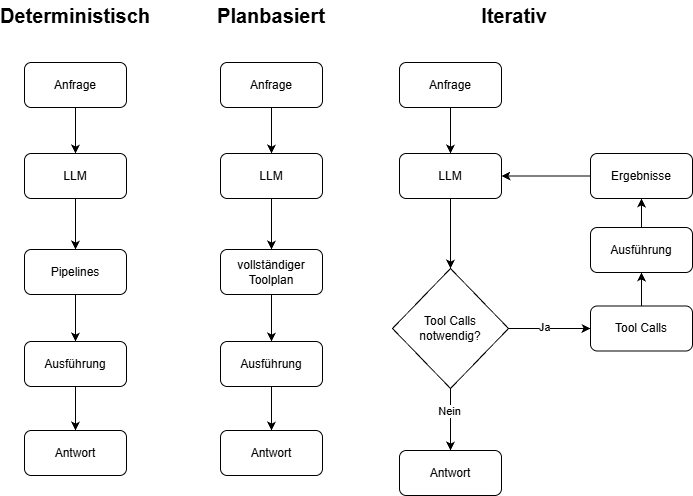

The diagram above was exported from draw.io. Its source (the exported page's mxGraphModel, read from the mxfile embedded in the PNG):
<mxGraphModel dx="2066" dy="1184" grid="0" gridSize="10" guides="1" tooltips="1" connect="1" arrows="1" fold="1" page="1" pageScale="1" pageWidth="850" pageHeight="1100" math="0" shadow="0">
  <root>
    <mxCell id="0" />
    <mxCell id="1" parent="0" />
    <mxCell id="iC-CDTqX3nRJYFl9kx-c-7" edge="1" parent="1" source="iC-CDTqX3nRJYFl9kx-c-1" style="edgeStyle=orthogonalEdgeStyle;rounded=0;orthogonalLoop=1;jettySize=auto;html=1;exitX=0.5;exitY=1;exitDx=0;exitDy=0;" target="iC-CDTqX3nRJYFl9kx-c-2">
      <mxGeometry relative="1" as="geometry" />
    </mxCell>
    <mxCell id="iC-CDTqX3nRJYFl9kx-c-1" parent="1" style="rounded=1;whiteSpace=wrap;html=1;" value="Anfrage" vertex="1">
      <mxGeometry height="45" width="102" x="114" y="153" as="geometry" />
    </mxCell>
    <mxCell id="iC-CDTqX3nRJYFl9kx-c-8" edge="1" parent="1" source="iC-CDTqX3nRJYFl9kx-c-2" style="edgeStyle=orthogonalEdgeStyle;rounded=0;orthogonalLoop=1;jettySize=auto;html=1;exitX=0.5;exitY=1;exitDx=0;exitDy=0;entryX=0.5;entryY=0;entryDx=0;entryDy=0;" target="iC-CDTqX3nRJYFl9kx-c-5">
      <mxGeometry relative="1" as="geometry" />
    </mxCell>
    <mxCell id="iC-CDTqX3nRJYFl9kx-c-2" parent="1" style="rounded=1;whiteSpace=wrap;html=1;" value="LLM" vertex="1">
      <mxGeometry height="45" width="102" x="114" y="244" as="geometry" />
    </mxCell>
    <mxCell id="iC-CDTqX3nRJYFl9kx-c-10" edge="1" parent="1" source="iC-CDTqX3nRJYFl9kx-c-3" style="edgeStyle=orthogonalEdgeStyle;rounded=0;orthogonalLoop=1;jettySize=auto;html=1;exitX=0.5;exitY=1;exitDx=0;exitDy=0;entryX=0.5;entryY=0;entryDx=0;entryDy=0;" target="iC-CDTqX3nRJYFl9kx-c-6">
      <mxGeometry relative="1" as="geometry" />
    </mxCell>
    <mxCell id="iC-CDTqX3nRJYFl9kx-c-3" parent="1" style="rounded=1;whiteSpace=wrap;html=1;" value="Ausführung" vertex="1">
      <mxGeometry height="45" width="102" x="114" y="432" as="geometry" />
    </mxCell>
    <mxCell id="iC-CDTqX3nRJYFl9kx-c-9" edge="1" parent="1" source="iC-CDTqX3nRJYFl9kx-c-5" style="edgeStyle=orthogonalEdgeStyle;rounded=0;orthogonalLoop=1;jettySize=auto;html=1;exitX=0.5;exitY=1;exitDx=0;exitDy=0;entryX=0.5;entryY=0;entryDx=0;entryDy=0;" target="iC-CDTqX3nRJYFl9kx-c-3">
      <mxGeometry relative="1" as="geometry" />
    </mxCell>
    <mxCell id="iC-CDTqX3nRJYFl9kx-c-5" parent="1" style="rounded=1;whiteSpace=wrap;html=1;" value="Pipelines" vertex="1">
      <mxGeometry height="45" width="102" x="114" y="340" as="geometry" />
    </mxCell>
    <mxCell id="iC-CDTqX3nRJYFl9kx-c-6" parent="1" style="rounded=1;whiteSpace=wrap;html=1;" value="Antwort" vertex="1">
      <mxGeometry height="45" width="102" x="114" y="521" as="geometry" />
    </mxCell>
    <mxCell id="iC-CDTqX3nRJYFl9kx-c-11" edge="1" parent="1" source="iC-CDTqX3nRJYFl9kx-c-12" style="edgeStyle=orthogonalEdgeStyle;rounded=0;orthogonalLoop=1;jettySize=auto;html=1;exitX=0.5;exitY=1;exitDx=0;exitDy=0;" target="iC-CDTqX3nRJYFl9kx-c-14">
      <mxGeometry relative="1" as="geometry" />
    </mxCell>
    <mxCell id="iC-CDTqX3nRJYFl9kx-c-12" parent="1" style="rounded=1;whiteSpace=wrap;html=1;" value="Anfrage" vertex="1">
      <mxGeometry height="45" width="102" x="310" y="153" as="geometry" />
    </mxCell>
    <mxCell id="iC-CDTqX3nRJYFl9kx-c-13" edge="1" parent="1" source="iC-CDTqX3nRJYFl9kx-c-14" style="edgeStyle=orthogonalEdgeStyle;rounded=0;orthogonalLoop=1;jettySize=auto;html=1;exitX=0.5;exitY=1;exitDx=0;exitDy=0;entryX=0.5;entryY=0;entryDx=0;entryDy=0;" target="iC-CDTqX3nRJYFl9kx-c-18">
      <mxGeometry relative="1" as="geometry" />
    </mxCell>
    <mxCell id="iC-CDTqX3nRJYFl9kx-c-14" parent="1" style="rounded=1;whiteSpace=wrap;html=1;" value="LLM" vertex="1">
      <mxGeometry height="45" width="102" x="310" y="244" as="geometry" />
    </mxCell>
    <mxCell id="iC-CDTqX3nRJYFl9kx-c-15" edge="1" parent="1" source="iC-CDTqX3nRJYFl9kx-c-16" style="edgeStyle=orthogonalEdgeStyle;rounded=0;orthogonalLoop=1;jettySize=auto;html=1;exitX=0.5;exitY=1;exitDx=0;exitDy=0;entryX=0.5;entryY=0;entryDx=0;entryDy=0;" target="iC-CDTqX3nRJYFl9kx-c-19">
      <mxGeometry relative="1" as="geometry" />
    </mxCell>
    <mxCell id="iC-CDTqX3nRJYFl9kx-c-16" parent="1" style="rounded=1;whiteSpace=wrap;html=1;" value="Ausführung" vertex="1">
      <mxGeometry height="45" width="102" x="310" y="432" as="geometry" />
    </mxCell>
    <mxCell id="iC-CDTqX3nRJYFl9kx-c-17" edge="1" parent="1" source="iC-CDTqX3nRJYFl9kx-c-18" style="edgeStyle=orthogonalEdgeStyle;rounded=0;orthogonalLoop=1;jettySize=auto;html=1;exitX=0.5;exitY=1;exitDx=0;exitDy=0;entryX=0.5;entryY=0;entryDx=0;entryDy=0;" target="iC-CDTqX3nRJYFl9kx-c-16">
      <mxGeometry relative="1" as="geometry" />
    </mxCell>
    <mxCell id="iC-CDTqX3nRJYFl9kx-c-18" parent="1" style="rounded=1;whiteSpace=wrap;html=1;" value="vollständiger Toolplan" vertex="1">
      <mxGeometry height="45" width="102" x="310" y="340" as="geometry" />
    </mxCell>
    <mxCell id="iC-CDTqX3nRJYFl9kx-c-19" parent="1" style="rounded=1;whiteSpace=wrap;html=1;" value="Antwort" vertex="1">
      <mxGeometry height="45" width="102" x="310" y="521" as="geometry" />
    </mxCell>
    <mxCell id="iC-CDTqX3nRJYFl9kx-c-20" edge="1" parent="1" source="iC-CDTqX3nRJYFl9kx-c-21" style="edgeStyle=orthogonalEdgeStyle;rounded=0;orthogonalLoop=1;jettySize=auto;html=1;exitX=0.5;exitY=1;exitDx=0;exitDy=0;" target="iC-CDTqX3nRJYFl9kx-c-23">
      <mxGeometry relative="1" as="geometry" />
    </mxCell>
    <mxCell id="iC-CDTqX3nRJYFl9kx-c-21" parent="1" style="rounded=1;whiteSpace=wrap;html=1;" value="Anfrage" vertex="1">
      <mxGeometry height="45" width="102" x="489" y="153" as="geometry" />
    </mxCell>
    <mxCell id="iC-CDTqX3nRJYFl9kx-c-31" edge="1" parent="1" source="iC-CDTqX3nRJYFl9kx-c-23" style="edgeStyle=orthogonalEdgeStyle;rounded=0;orthogonalLoop=1;jettySize=auto;html=1;exitX=0.5;exitY=1;exitDx=0;exitDy=0;entryX=0.5;entryY=0;entryDx=0;entryDy=0;" target="iC-CDTqX3nRJYFl9kx-c-30">
      <mxGeometry relative="1" as="geometry" />
    </mxCell>
    <mxCell id="iC-CDTqX3nRJYFl9kx-c-23" parent="1" style="rounded=1;whiteSpace=wrap;html=1;" value="LLM" vertex="1">
      <mxGeometry height="45" width="102" x="489" y="244" as="geometry" />
    </mxCell>
    <mxCell id="iC-CDTqX3nRJYFl9kx-c-38" edge="1" parent="1" source="iC-CDTqX3nRJYFl9kx-c-25" style="edgeStyle=orthogonalEdgeStyle;rounded=0;orthogonalLoop=1;jettySize=auto;html=1;exitX=0.5;exitY=0;exitDx=0;exitDy=0;entryX=0.5;entryY=1;entryDx=0;entryDy=0;" target="iC-CDTqX3nRJYFl9kx-c-29">
      <mxGeometry relative="1" as="geometry" />
    </mxCell>
    <mxCell id="iC-CDTqX3nRJYFl9kx-c-25" parent="1" style="rounded=1;whiteSpace=wrap;html=1;" value="Ausführung" vertex="1">
      <mxGeometry height="45" width="102" x="680" y="318" as="geometry" />
    </mxCell>
    <mxCell id="iC-CDTqX3nRJYFl9kx-c-37" edge="1" parent="1" source="iC-CDTqX3nRJYFl9kx-c-27" style="edgeStyle=orthogonalEdgeStyle;rounded=0;orthogonalLoop=1;jettySize=auto;html=1;exitX=0.5;exitY=0;exitDx=0;exitDy=0;entryX=0.5;entryY=1;entryDx=0;entryDy=0;" target="iC-CDTqX3nRJYFl9kx-c-25">
      <mxGeometry relative="1" as="geometry" />
    </mxCell>
    <mxCell id="iC-CDTqX3nRJYFl9kx-c-27" parent="1" style="rounded=1;whiteSpace=wrap;html=1;" value="Tool Calls" vertex="1">
      <mxGeometry height="45" width="102" x="680" y="396.5" as="geometry" />
    </mxCell>
    <mxCell id="iC-CDTqX3nRJYFl9kx-c-28" parent="1" style="rounded=1;whiteSpace=wrap;html=1;" value="Antwort" vertex="1">
      <mxGeometry height="45" width="102" x="489" y="541" as="geometry" />
    </mxCell>
    <mxCell id="iC-CDTqX3nRJYFl9kx-c-34" edge="1" parent="1" source="iC-CDTqX3nRJYFl9kx-c-29" style="edgeStyle=orthogonalEdgeStyle;rounded=0;orthogonalLoop=1;jettySize=auto;html=1;exitX=0;exitY=0.5;exitDx=0;exitDy=0;entryX=1;entryY=0.5;entryDx=0;entryDy=0;" target="iC-CDTqX3nRJYFl9kx-c-23">
      <mxGeometry relative="1" as="geometry" />
    </mxCell>
    <mxCell id="iC-CDTqX3nRJYFl9kx-c-29" parent="1" style="rounded=1;whiteSpace=wrap;html=1;" value="Ergebnisse" vertex="1">
      <mxGeometry height="45" width="102" x="680" y="244" as="geometry" />
    </mxCell>
    <mxCell id="iC-CDTqX3nRJYFl9kx-c-32" edge="1" parent="1" source="iC-CDTqX3nRJYFl9kx-c-30" style="edgeStyle=orthogonalEdgeStyle;rounded=0;orthogonalLoop=1;jettySize=auto;html=1;exitX=0.5;exitY=1;exitDx=0;exitDy=0;entryX=0.5;entryY=0;entryDx=0;entryDy=0;" target="iC-CDTqX3nRJYFl9kx-c-28">
      <mxGeometry relative="1" as="geometry" />
    </mxCell>
    <mxCell id="iC-CDTqX3nRJYFl9kx-c-36" connectable="0" parent="iC-CDTqX3nRJYFl9kx-c-32" style="edgeLabel;html=1;align=center;verticalAlign=middle;resizable=0;points=[];" value="Nein" vertex="1">
      <mxGeometry relative="1" x="-0.2796" y="-2" as="geometry">
        <mxPoint as="offset" />
      </mxGeometry>
    </mxCell>
    <mxCell id="iC-CDTqX3nRJYFl9kx-c-33" edge="1" parent="1" source="iC-CDTqX3nRJYFl9kx-c-30" style="edgeStyle=orthogonalEdgeStyle;rounded=0;orthogonalLoop=1;jettySize=auto;html=1;exitX=1;exitY=0.5;exitDx=0;exitDy=0;entryX=0;entryY=0.5;entryDx=0;entryDy=0;" target="iC-CDTqX3nRJYFl9kx-c-27">
      <mxGeometry relative="1" as="geometry" />
    </mxCell>
    <mxCell id="iC-CDTqX3nRJYFl9kx-c-35" connectable="0" parent="iC-CDTqX3nRJYFl9kx-c-33" style="edgeLabel;html=1;align=center;verticalAlign=middle;resizable=0;points=[];" value="Ja" vertex="1">
      <mxGeometry relative="1" x="-0.1382" y="2" as="geometry">
        <mxPoint as="offset" />
      </mxGeometry>
    </mxCell>
    <mxCell id="iC-CDTqX3nRJYFl9kx-c-30" parent="1" style="rhombus;whiteSpace=wrap;html=1;" value="Tool Calls notwendig?" vertex="1">
      <mxGeometry height="120" width="116" x="482" y="359" as="geometry" />
    </mxCell>
    <mxCell id="iC-CDTqX3nRJYFl9kx-c-39" parent="1" style="text;html=1;whiteSpace=wrap;strokeColor=none;fillColor=none;align=center;verticalAlign=middle;rounded=0;fontSize=20;" value="&lt;b&gt;Deterministisch&lt;/b&gt;" vertex="1">
      <mxGeometry height="30" width="60" x="135" y="91" as="geometry" />
    </mxCell>
    <mxCell id="iC-CDTqX3nRJYFl9kx-c-40" parent="1" style="text;html=1;whiteSpace=wrap;strokeColor=none;fillColor=none;align=center;verticalAlign=middle;rounded=0;fontSize=20;" value="&lt;b&gt;Planbasiert&lt;/b&gt;" vertex="1">
      <mxGeometry height="30" width="60" x="331" y="91" as="geometry" />
    </mxCell>
    <mxCell id="iC-CDTqX3nRJYFl9kx-c-41" parent="1" style="text;html=1;whiteSpace=wrap;strokeColor=none;fillColor=none;align=center;verticalAlign=middle;rounded=0;fontSize=20;" value="&lt;b&gt;Iterativ&lt;/b&gt;" vertex="1">
      <mxGeometry height="30" width="60" x="574" y="91" as="geometry" />
    </mxCell>
  </root>
</mxGraphModel>